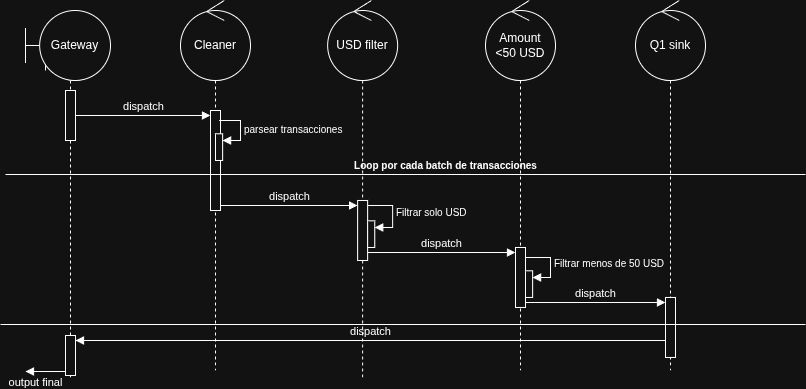

The diagram above was exported from draw.io. Its source (the exported page's mxGraphModel, read from the mxfile embedded in the PNG):
<mxGraphModel dx="1348" dy="783" grid="1" gridSize="10" guides="1" tooltips="1" connect="1" arrows="1" fold="1" page="1" pageScale="1" pageWidth="850" pageHeight="1100" math="0" shadow="0">
  <root>
    <mxCell id="0" />
    <mxCell id="1" parent="0" />
    <mxCell id="1J-DeYcCwcuviZHQZv8g-3" parent="1" style="shape=umlLifeline;perimeter=lifelinePerimeter;whiteSpace=wrap;html=1;container=1;dropTarget=0;collapsible=0;recursiveResize=0;outlineConnect=0;portConstraint=eastwest;newEdgeStyle={&quot;curved&quot;:0,&quot;rounded&quot;:0};participant=umlControl;" value="&lt;font style=&quot;font-size: 10px;&quot;&gt;Cleaner&lt;/font&gt;" vertex="1">
      <mxGeometry height="330" width="40" x="220" y="80" as="geometry" />
    </mxCell>
    <mxCell id="1J-DeYcCwcuviZHQZv8g-12" parent="1J-DeYcCwcuviZHQZv8g-3" style="html=1;points=[[0,0,0,0,5],[0,1,0,0,-5],[1,0,0,0,5],[1,1,0,0,-5]];perimeter=orthogonalPerimeter;outlineConnect=0;targetShapes=umlLifeline;portConstraint=eastwest;newEdgeStyle={&quot;curved&quot;:0,&quot;rounded&quot;:0};" value="" vertex="1">
      <mxGeometry height="100" width="10" x="15" y="70" as="geometry" />
    </mxCell>
    <mxCell id="1J-DeYcCwcuviZHQZv8g-4" parent="1" style="shape=umlLifeline;perimeter=lifelinePerimeter;whiteSpace=wrap;html=1;container=1;dropTarget=0;collapsible=0;recursiveResize=0;outlineConnect=0;portConstraint=eastwest;newEdgeStyle={&quot;curved&quot;:0,&quot;rounded&quot;:0};participant=umlBoundary;" value="&lt;font style=&quot;font-size: 10px;&quot;&gt;&amp;nbsp; &amp;nbsp;Gateway&lt;/font&gt;" vertex="1">
      <mxGeometry height="340" width="50" x="70" y="80" as="geometry" />
    </mxCell>
    <mxCell id="1J-DeYcCwcuviZHQZv8g-11" parent="1J-DeYcCwcuviZHQZv8g-4" style="html=1;points=[[0,0,0,0,5],[0,1,0,0,-5],[1,0,0,0,5],[1,1,0,0,-5]];perimeter=orthogonalPerimeter;outlineConnect=0;targetShapes=umlLifeline;portConstraint=eastwest;newEdgeStyle={&quot;curved&quot;:0,&quot;rounded&quot;:0};" value="" vertex="1">
      <mxGeometry height="50" width="10" x="20" y="50" as="geometry" />
    </mxCell>
    <mxCell id="7qMd3z6FwRGrM85UJTwN-1" parent="1J-DeYcCwcuviZHQZv8g-4" style="html=1;points=[[0,0,0,0,5],[0,1,0,0,-5],[1,0,0,0,5],[1,1,0,0,-5]];perimeter=orthogonalPerimeter;outlineConnect=0;targetShapes=umlLifeline;portConstraint=eastwest;newEdgeStyle={&quot;curved&quot;:0,&quot;rounded&quot;:0};" value="" vertex="1">
      <mxGeometry height="40" width="10" x="20" y="295" as="geometry" />
    </mxCell>
    <mxCell id="7qMd3z6FwRGrM85UJTwN-2" edge="1" parent="1J-DeYcCwcuviZHQZv8g-4" source="1J-DeYcCwcuviZHQZv8g-20" style="html=1;verticalAlign=bottom;endArrow=block;curved=0;rounded=0;" value="dispatch">
      <mxGeometry relative="1" as="geometry">
        <mxPoint x="985" y="300" as="sourcePoint" />
        <mxPoint x="30" y="300" as="targetPoint" />
      </mxGeometry>
    </mxCell>
    <mxCell id="7qMd3z6FwRGrM85UJTwN-3" edge="1" parent="1J-DeYcCwcuviZHQZv8g-4" style="html=1;verticalAlign=bottom;endArrow=block;curved=0;rounded=0;" value="output final">
      <mxGeometry relative="1" width="80" x="0.5" y="20" as="geometry">
        <mxPoint as="offset" />
        <Array as="points" />
        <mxPoint x="20" y="331" as="sourcePoint" />
        <mxPoint x="-20" y="331" as="targetPoint" />
      </mxGeometry>
    </mxCell>
    <mxCell id="1J-DeYcCwcuviZHQZv8g-5" parent="1" style="shape=umlLifeline;perimeter=lifelinePerimeter;whiteSpace=wrap;html=1;container=1;dropTarget=0;collapsible=0;recursiveResize=0;outlineConnect=0;portConstraint=eastwest;newEdgeStyle={&quot;curved&quot;:0,&quot;rounded&quot;:0};participant=umlControl;" value="&lt;font style=&quot;font-size: 10px;&quot;&gt;USD filter&lt;/font&gt;" vertex="1">
      <mxGeometry height="340" width="40" x="367.14" y="80" as="geometry" />
    </mxCell>
    <mxCell id="1J-DeYcCwcuviZHQZv8g-6" parent="1" style="shape=umlLifeline;perimeter=lifelinePerimeter;whiteSpace=wrap;html=1;container=1;dropTarget=0;collapsible=0;recursiveResize=0;outlineConnect=0;portConstraint=eastwest;newEdgeStyle={&quot;curved&quot;:0,&quot;rounded&quot;:0};participant=umlControl;" value="&lt;font style=&quot;font-size: 10px;&quot;&gt;Amount &amp;lt;50&amp;nbsp;&lt;/font&gt;" vertex="1">
      <mxGeometry height="330" width="40" x="525" y="80" as="geometry" />
    </mxCell>
    <mxCell id="1J-DeYcCwcuviZHQZv8g-18" parent="1J-DeYcCwcuviZHQZv8g-6" style="html=1;points=[[0,0,0,0,5],[0,1,0,0,-5],[1,0,0,0,5],[1,1,0,0,-5]];perimeter=orthogonalPerimeter;outlineConnect=0;targetShapes=umlLifeline;portConstraint=eastwest;newEdgeStyle={&quot;curved&quot;:0,&quot;rounded&quot;:0};" value="" vertex="1">
      <mxGeometry height="60" width="10" x="15" y="206.98000000000002" as="geometry" />
    </mxCell>
    <mxCell id="1J-DeYcCwcuviZHQZv8g-7" parent="1" style="shape=umlLifeline;perimeter=lifelinePerimeter;whiteSpace=wrap;html=1;container=1;dropTarget=0;collapsible=0;recursiveResize=0;outlineConnect=0;portConstraint=eastwest;newEdgeStyle={&quot;curved&quot;:0,&quot;rounded&quot;:0};participant=umlControl;" value="&lt;font style=&quot;font-size: 10px;&quot;&gt;Q1 sink&lt;/font&gt;" vertex="1">
      <mxGeometry height="330" width="40" x="675" y="80" as="geometry" />
    </mxCell>
    <mxCell id="1J-DeYcCwcuviZHQZv8g-20" parent="1J-DeYcCwcuviZHQZv8g-7" style="html=1;points=[[0,0,0,0,5],[0,1,0,0,-5],[1,0,0,0,5],[1,1,0,0,-5]];perimeter=orthogonalPerimeter;outlineConnect=0;targetShapes=umlLifeline;portConstraint=eastwest;newEdgeStyle={&quot;curved&quot;:0,&quot;rounded&quot;:0};" value="" vertex="1">
      <mxGeometry height="60" width="10" x="15" y="256.96" as="geometry" />
    </mxCell>
    <mxCell id="1J-DeYcCwcuviZHQZv8g-13" edge="1" parent="1" style="html=1;verticalAlign=bottom;endArrow=block;curved=0;rounded=0;entryX=0;entryY=0;entryDx=0;entryDy=5;" target="1J-DeYcCwcuviZHQZv8g-12" value="dispatch">
      <mxGeometry relative="1" as="geometry">
        <mxPoint x="100" y="155" as="sourcePoint" />
      </mxGeometry>
    </mxCell>
    <mxCell id="1J-DeYcCwcuviZHQZv8g-16" edge="1" parent="1" source="1J-DeYcCwcuviZHQZv8g-12" style="html=1;verticalAlign=bottom;endArrow=block;curved=0;rounded=0;entryX=0;entryY=0;entryDx=0;entryDy=5;exitX=1;exitY=1;exitDx=0;exitDy=-5;exitPerimeter=0;" target="1J-DeYcCwcuviZHQZv8g-15" value="dispatch">
      <mxGeometry relative="1" as="geometry">
        <mxPoint x="250" y="245" as="sourcePoint" />
      </mxGeometry>
    </mxCell>
    <mxCell id="1J-DeYcCwcuviZHQZv8g-19" edge="1" parent="1" source="1J-DeYcCwcuviZHQZv8g-15" style="html=1;verticalAlign=bottom;endArrow=block;curved=0;rounded=0;entryX=0;entryY=0;entryDx=0;entryDy=5;" target="1J-DeYcCwcuviZHQZv8g-18" value="dispatch">
      <mxGeometry relative="1" as="geometry">
        <mxPoint x="405" y="292" as="sourcePoint" />
      </mxGeometry>
    </mxCell>
    <mxCell id="1J-DeYcCwcuviZHQZv8g-21" edge="1" parent="1" source="1J-DeYcCwcuviZHQZv8g-18" style="html=1;verticalAlign=bottom;endArrow=block;curved=0;rounded=0;entryX=0;entryY=0;entryDx=0;entryDy=5;exitX=1;exitY=1;exitDx=0;exitDy=-5;exitPerimeter=0;" target="1J-DeYcCwcuviZHQZv8g-20" value="dispatch">
      <mxGeometry relative="1" as="geometry">
        <mxPoint x="555" y="342" as="sourcePoint" />
      </mxGeometry>
    </mxCell>
    <mxCell id="1J-DeYcCwcuviZHQZv8g-28" connectable="0" parent="1" style="group" value="" vertex="1">
      <mxGeometry height="49.97999999999999" width="27.139999999999986" x="390" y="250" as="geometry" />
    </mxCell>
    <mxCell id="1J-DeYcCwcuviZHQZv8g-15" parent="1J-DeYcCwcuviZHQZv8g-28" style="html=1;points=[[0,0,0,0,5],[0,1,0,0,-5],[1,0,0,0,5],[1,1,0,0,-5]];perimeter=orthogonalPerimeter;outlineConnect=0;targetShapes=umlLifeline;portConstraint=eastwest;newEdgeStyle={&quot;curved&quot;:0,&quot;rounded&quot;:0};" value="" vertex="1">
      <mxGeometry height="60" width="10" x="-7.860000000000014" y="-10.02000000000001" as="geometry" />
    </mxCell>
    <mxCell id="1J-DeYcCwcuviZHQZv8g-48" connectable="0" parent="1J-DeYcCwcuviZHQZv8g-28" style="group" value="" vertex="1">
      <mxGeometry height="39.96" width="25" x="2.1399999999999864" y="-2.9799999999999898" as="geometry" />
    </mxCell>
    <mxCell id="1J-DeYcCwcuviZHQZv8g-49" parent="1J-DeYcCwcuviZHQZv8g-48" style="html=1;points=[[0,0,0,0,5],[0,1,0,0,-5],[1,0,0,0,5],[1,1,0,0,-5]];perimeter=orthogonalPerimeter;outlineConnect=0;targetShapes=umlLifeline;portConstraint=eastwest;newEdgeStyle={&quot;curved&quot;:0,&quot;rounded&quot;:0};" value="" vertex="1">
      <mxGeometry height="26.64" width="7.142857142857143" y="13.32" as="geometry" />
    </mxCell>
    <mxCell id="1J-DeYcCwcuviZHQZv8g-50" edge="1" parent="1J-DeYcCwcuviZHQZv8g-28" source="1J-DeYcCwcuviZHQZv8g-15" style="html=1;align=left;spacingLeft=2;endArrow=block;rounded=0;edgeStyle=orthogonalEdgeStyle;curved=0;rounded=0;exitX=1;exitY=0;exitDx=0;exitDy=5;exitPerimeter=0;" target="1J-DeYcCwcuviZHQZv8g-49" value="&lt;font style=&quot;font-size: 10px;&quot;&gt;Filtrar solo USD&lt;/font&gt;">
      <mxGeometry relative="1" as="geometry">
        <Array as="points">
          <mxPoint x="27.139999999999986" y="-4.97999999999999" />
          <mxPoint x="27.139999999999986" y="17.02000000000001" />
        </Array>
        <mxPoint x="5.7114285714285575" y="-2.9799999999999898" as="sourcePoint" />
      </mxGeometry>
    </mxCell>
    <mxCell id="1J-DeYcCwcuviZHQZv8g-29" connectable="0" parent="1" style="group" value="" vertex="1">
      <mxGeometry height="39.96" width="25" x="550" y="297" as="geometry" />
    </mxCell>
    <mxCell id="1J-DeYcCwcuviZHQZv8g-30" parent="1J-DeYcCwcuviZHQZv8g-29" style="html=1;points=[[0,0,0,0,5],[0,1,0,0,-5],[1,0,0,0,5],[1,1,0,0,-5]];perimeter=orthogonalPerimeter;outlineConnect=0;targetShapes=umlLifeline;portConstraint=eastwest;newEdgeStyle={&quot;curved&quot;:0,&quot;rounded&quot;:0};" value="" vertex="1">
      <mxGeometry height="26.64" width="7.142857142857143" y="13.32" as="geometry" />
    </mxCell>
    <mxCell id="1J-DeYcCwcuviZHQZv8g-31" edge="1" parent="1J-DeYcCwcuviZHQZv8g-29" style="html=1;align=left;spacingLeft=2;endArrow=block;rounded=0;edgeStyle=orthogonalEdgeStyle;curved=0;rounded=0;" target="1J-DeYcCwcuviZHQZv8g-30" value="&lt;font style=&quot;font-size: 10px;&quot;&gt;Filtrar menos de 50 USD&lt;/font&gt;">
      <mxGeometry relative="1" as="geometry">
        <Array as="points">
          <mxPoint x="25" y="19.98" />
        </Array>
        <mxPoint as="sourcePoint" />
      </mxGeometry>
    </mxCell>
    <mxCell id="1J-DeYcCwcuviZHQZv8g-34" connectable="0" parent="1" style="group" value="" vertex="1">
      <mxGeometry height="39.96" width="25" x="240" y="160" as="geometry" />
    </mxCell>
    <mxCell id="1J-DeYcCwcuviZHQZv8g-35" parent="1J-DeYcCwcuviZHQZv8g-34" style="html=1;points=[[0,0,0,0,5],[0,1,0,0,-5],[1,0,0,0,5],[1,1,0,0,-5]];perimeter=orthogonalPerimeter;outlineConnect=0;targetShapes=umlLifeline;portConstraint=eastwest;newEdgeStyle={&quot;curved&quot;:0,&quot;rounded&quot;:0};" value="" vertex="1">
      <mxGeometry height="26.64" width="7.142857142857143" y="13.32" as="geometry" />
    </mxCell>
    <mxCell id="1J-DeYcCwcuviZHQZv8g-36" edge="1" parent="1J-DeYcCwcuviZHQZv8g-34" style="html=1;align=left;spacingLeft=2;endArrow=block;rounded=0;edgeStyle=orthogonalEdgeStyle;curved=0;rounded=0;" target="1J-DeYcCwcuviZHQZv8g-35" value="&lt;span style=&quot;font-size: 10px;&quot;&gt;parsear transacciones&lt;/span&gt;">
      <mxGeometry relative="1" as="geometry">
        <Array as="points">
          <mxPoint x="25" y="19.98" />
        </Array>
        <mxPoint x="3.5714285714285716" as="sourcePoint" />
      </mxGeometry>
    </mxCell>
    <mxCell id="1J-DeYcCwcuviZHQZv8g-37" parent="1" style="line;strokeWidth=1;fillColor=none;align=left;verticalAlign=middle;spacingTop=-1;spacingLeft=3;spacingRight=3;rotatable=0;labelPosition=right;points=[];portConstraint=eastwest;strokeColor=inherit;" value="" vertex="1">
      <mxGeometry height="8" width="800" x="30" y="210" as="geometry" />
    </mxCell>
    <mxCell id="1J-DeYcCwcuviZHQZv8g-40" parent="1" style="text;align=center;fontStyle=1;verticalAlign=middle;spacingLeft=3;spacingRight=3;strokeColor=none;rotatable=0;points=[[0,0.5],[1,0.5]];portConstraint=eastwest;html=1;" value="&lt;font style=&quot;font-size: 10px;&quot;&gt;Loop por cada batch de transacciones&lt;/font&gt;" vertex="1">
      <mxGeometry height="26" width="80" x="430" y="192" as="geometry" />
    </mxCell>
    <mxCell id="1J-DeYcCwcuviZHQZv8g-41" parent="1" style="line;strokeWidth=1;fillColor=none;align=left;verticalAlign=middle;spacingTop=-1;spacingLeft=3;spacingRight=3;rotatable=0;labelPosition=right;points=[];portConstraint=eastwest;strokeColor=inherit;" value="" vertex="1">
      <mxGeometry height="8" width="805" x="25" y="360" as="geometry" />
    </mxCell>
    <mxCell id="1J-DeYcCwcuviZHQZv8g-51" parent="1" style="ellipse;shape=umlControl;whiteSpace=wrap;html=1;" value="Cleaner" vertex="1">
      <mxGeometry height="80" width="70" x="205" y="40" as="geometry" />
    </mxCell>
    <mxCell id="1J-DeYcCwcuviZHQZv8g-52" parent="1" style="ellipse;shape=umlControl;whiteSpace=wrap;html=1;" value="USD filter" vertex="1">
      <mxGeometry height="80" width="70" x="352.14" y="40" as="geometry" />
    </mxCell>
    <mxCell id="1J-DeYcCwcuviZHQZv8g-53" parent="1" style="ellipse;shape=umlControl;whiteSpace=wrap;html=1;" value="Q1 sink" vertex="1">
      <mxGeometry height="80" width="70" x="660" y="40" as="geometry" />
    </mxCell>
    <mxCell id="1J-DeYcCwcuviZHQZv8g-54" parent="1" style="ellipse;shape=umlControl;whiteSpace=wrap;html=1;" value="Amount&lt;div&gt;&amp;lt;50 USD&lt;/div&gt;" vertex="1">
      <mxGeometry height="80" width="70" x="510" y="40" as="geometry" />
    </mxCell>
    <mxCell id="1J-DeYcCwcuviZHQZv8g-56" parent="1" style="shape=umlBoundary;whiteSpace=wrap;html=1;" value="Gateway" vertex="1">
      <mxGeometry height="70" width="85" x="50" y="50" as="geometry" />
    </mxCell>
  </root>
</mxGraphModel>